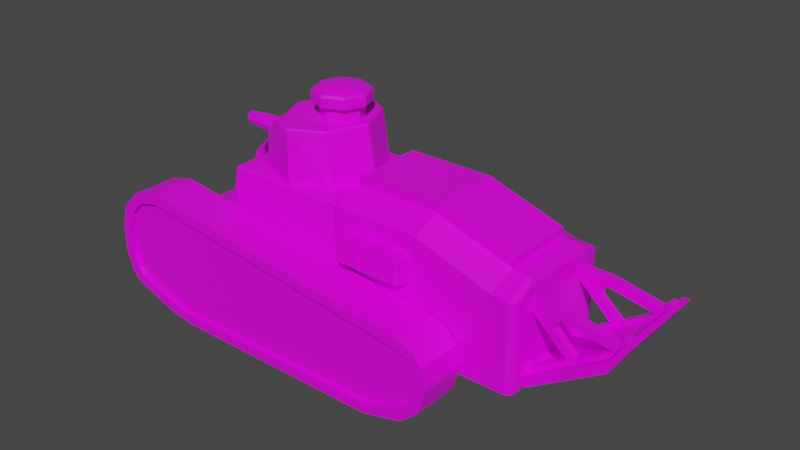 # Source: RenaultFT.blend  (saved by Blender 2.91.10; exported with 4.5.12 LTS)
import bpy
from mathutils import Matrix  # noqa: F401  (used for matrix-valued properties, if any)

bpy.ops.wm.read_factory_settings(use_empty=True)
scene = bpy.context.scene
scene.name = 'Scene'

# ---- collections
col_collection = bpy.data.collections.new('Collection'); scene.collection.children.link(col_collection)

# ---- images (referenced by path relative to the original .blend; pixels are not part of the script)
import os
ASSET_DIR = os.environ.get("B2B_ASSET_DIR", "")  # directory of the original .blend (textures are referenced by path, not embedded)
HERE = os.path.dirname(os.path.abspath(__file__))  # packed textures are extracted next to this script under _unpacked/

def load_image(name, relpath, width, height, colorspace="sRGB"):
    """Load a texture the original file referenced (path relative to the .blend, or extracted next to this script)."""
    p = next((c for c in (os.path.join(HERE, relpath), os.path.join(ASSET_DIR, relpath)) if relpath and os.path.exists(c)), "")
    if p:
        img = bpy.data.images.load(p, check_existing=True)
        img.name = name
    else:  # same state as the original file: an image datablock whose file is absent (Cycles renders it pink)
        img = bpy.data.images.new(name, width, height)
        img.source = "FILE"
        img.filepath = "//" + (relpath or name)
    img.colorspace_settings.name = colorspace
    return img
img_yellow_team_png = load_image('yellow_team.png', 'yellow_team.png', 1024, 1024, 'sRGB')

# ---- materials (node trees are filled in below, after node groups)
mat_material = bpy.data.materials.new('Material')
mat_material.alpha_threshold = 0.0
mat_material.use_transparent_shadow = False
mat_material.line_color = (0.0, 0.0, 0.0, 1.0)

# ---- material node trees
mat_material.use_nodes = True; mat_material.node_tree.nodes.clear()
_N = mat_material.node_tree.nodes; _L = mat_material.node_tree.links
n0 = _N.new('ShaderNodeOutputMaterial'); n0.name = 'Material Output'; n0.location = (300, 300)
n1 = _N.new('ShaderNodeBsdfPrincipled'); n1.name = 'Principled BSDF'; n1.location = (10, 300)
n1.distribution = 'GGX'
n1.subsurface_method = 'BURLEY'
n1.inputs[2].default_value = 0.4
n1.inputs[3].default_value = 1.45
n1.inputs[27].default_value = (0.0, 0.0, 0.0, 1.0)
n1.inputs[28].default_value = 1.0
n2 = _N.new('ShaderNodeTexImage'); n2.name = 'Image Texture'; n2.location = (-280, 280)
n2.image = img_yellow_team_png
_L.new(n1.outputs[0], n0.inputs[0])
_L.new(n2.outputs[0], n1.inputs[0])
n0.is_active_output = True

# ---- world
world_world = bpy.data.worlds.new('World'); scene.world = world_world
world_world.use_nodes = True; world_world.node_tree.nodes.clear()
_N = world_world.node_tree.nodes; _L = world_world.node_tree.links
n0 = _N.new('ShaderNodeOutputWorld'); n0.name = 'World Output'; n0.location = (300, 300)
n1 = _N.new('ShaderNodeBackground'); n1.name = 'Background'; n1.location = (10, 300)
n1.inputs[0].default_value = (0.05088, 0.05088, 0.05088, 1.0)
_L.new(n1.outputs[0], n0.inputs[0])
n0.is_active_output = True
world_world.color = (0.05088, 0.05088, 0.05088)
world_world.use_sun_shadow = False
world_world.sun_shadow_jitter_overblur = 0.0

# ---- meshes
me_cube = bpy.data.meshes.new('Cube')
me_cube.from_pydata([(1.41, 0.0, 0.4267), (0.6815, -0.5928, 1.502), (0.6815, -0.5928, 0.4267), (1.41, -0.5928, 0.4267), (1.41, -0.5928, 1.266), (-1.379, -0.5076, 1.468), (-1.365, -0.5928, 0.4267), (-1.365, 0.0, 0.4267), (1.632, 0.0, 1.249), (-1.379, 0.0, 1.468), (0.6815, 0.0, 0.4267), (-0.1375, -0.5928, 1.502), (-0.1375, -0.5928, 0.4267), (-0.1375, 0.0, 0.4267), (-0.1375, 0.0, 1.502), (0.7006, -0.3436, 1.623), (-0.1184, -0.3436, 1.623), (1.429, 0.0, 1.387), (1.429, -0.3436, 1.387), (-0.1184, 0.0, 1.623), (1.632, 0.0, 0.4267), (0.7134, -0.3436, 1.704), (-0.1057, -0.3436, 1.704), (1.442, 0.0, 1.468), (0.7134, 0.0, 1.704), (1.442, -0.3436, 1.468), (-0.1057, 0.0, 1.704), (-2.045, 0.0, 0.8765), (-1.483, 0.0, 1.231), (-1.468, -0.465, 1.265), (-1.483, -0.5928, 0.4267), (-1.483, 0.0, 0.4267), (-2.007, -0.3276, 0.4267), (-2.007, 0.0, 0.4267), (-2.095, 0.0, 0.5345), (1.413, -0.4579, 0.4719), (1.413, -0.4579, 0.572), (1.413, 0.0, 0.4719), (1.413, 0.0, 0.572), (1.682, -0.4579, 0.4719), (1.682, -0.4579, 0.572), (1.682, 0.0, 0.4719), (1.682, 0.0, 0.572), (2.362, 0.0, 1.001), (2.362, 0.0, 0.9013), (2.362, -0.4579, 0.9013), (2.362, -0.4579, 1.001), (2.457, 0.0, 1.16), (2.522, 0.0, 1.16), (2.522, -0.4579, 1.16), (2.457, -0.4579, 1.16), (1.413, -0.2889, 0.4719), (1.413, -0.3693, 0.4719), (1.413, -0.3693, 0.572), (1.413, -0.2889, 0.572), (1.682, -0.3693, 0.4719), (1.682, -0.2889, 0.4719), (1.682, -0.2889, 0.572), (1.682, -0.3693, 0.572), (2.362, -0.3693, 0.9013), (2.362, -0.2889, 0.9013), (2.362, -0.2889, 1.001), (2.362, -0.3693, 1.001), (2.522, -0.3693, 1.16), (2.522, -0.2889, 1.16), (2.457, -0.2889, 1.16), (2.457, -0.3693, 1.16), (1.393, -0.3693, 0.6051), (1.393, -0.2889, 0.6051), (1.662, -0.2889, 0.6051), (1.662, -0.3693, 0.6051), (2.342, -0.2889, 1.035), (2.342, -0.3693, 1.035), (1.994, -0.4579, 0.7689), (1.994, -0.4579, 0.6688), (2.427, -0.2889, 1.176), (2.448, -0.2889, 1.176), (2.448, -0.3693, 1.176), (2.427, -0.3693, 1.176), (1.994, 0.0, 0.7689), (1.994, 0.0, 0.6688), (1.994, -0.3693, 0.6688), (1.994, -0.2889, 0.6688), (1.994, -0.2889, 0.7689), (1.994, -0.3693, 0.7689), (1.974, -0.2889, 0.8021), (1.974, -0.3693, 0.8021), (2.052, -0.4579, 0.7057), (2.052, -0.4579, 0.8058), (2.052, 0.0, 0.7057), (2.052, -0.3693, 0.7057), (2.052, -0.2889, 0.7057), (2.052, -0.2889, 0.8058), (2.052, -0.3693, 0.8058), (2.033, -0.2889, 0.839), (2.033, -0.3693, 0.839), (2.052, 0.0, 0.8058), (1.568, -0.3693, 1.17), (1.568, -0.2889, 1.17), (1.626, -0.2889, 1.207), (1.626, -0.3693, 1.207), (1.778, -0.2889, 0.9796), (1.836, -0.2889, 1.016), (1.778, -0.3693, 0.9796), (1.836, -0.3693, 1.016), (1.626, -0.3693, 1.207), (1.626, -0.2889, 1.207), (1.94, -0.2889, 1.192), (1.94, -0.3693, 1.192), (1.626, -0.3693, 1.207), (1.626, -0.2889, 1.207), (1.898, -0.2889, 1.121), (1.898, -0.3693, 1.121), (2.385, -0.2889, 1.105), (2.385, -0.3693, 1.105), (-0.006218, -0.5417, 1.084), (0.6265, -0.5417, 1.084), (0.5, -0.5417, 1.084), (0.3734, -0.5417, 1.084), (0.2469, -0.5417, 1.084), (0.1203, -0.5417, 1.084), (0.1203, -0.5417, 1.335), (0.2469, -0.5417, 1.335), (0.3734, -0.5417, 1.335), (0.5, -0.5417, 1.335), (0.1203, -0.76, 1.116), (0.2469, -0.76, 1.116), (0.3734, -0.76, 1.116), (0.5, -0.76, 1.116), (0.5, -0.76, 1.335), (0.3734, -0.76, 1.335), (0.2469, -0.76, 1.335), (0.1203, -0.76, 1.335), (0.1203, -0.5576, 1.351), (0.2469, -0.5576, 1.351), (0.3734, -0.5576, 1.351), (0.5, -0.5576, 1.351), (0.1203, -0.7759, 1.132), (0.2469, -0.7759, 1.132), (0.3734, -0.7759, 1.132), (0.5, -0.7759, 1.132), (0.5, -0.7759, 1.351), (0.3734, -0.7759, 1.351), (0.2469, -0.7759, 1.351), (0.1203, -0.7759, 1.351), (-0.006218, -0.6508, 1.084), (0.6265, -0.6508, 1.084), (0.5, -0.6508, 1.335), (0.3734, -0.6508, 1.335), (0.2469, -0.6508, 1.335), (0.1203, -0.6508, 1.335), (0.1203, -0.6508, 1.084), (0.2469, -0.6508, 1.084), (0.3734, -0.6508, 1.084), (0.5, -0.6508, 1.084), (0.5, -0.6668, 1.351), (0.3734, -0.6668, 1.351), (0.2469, -0.6668, 1.351), (0.1203, -0.6668, 1.351), (0.01381, -0.76, 1.116), (-0.006218, -0.74, 1.11), (-0.000351, -0.7541, 1.115), (-0.006218, -0.74, 1.315), (0.01381, -0.76, 1.335), (-0.000351, -0.7541, 1.329), (-0.006218, -0.5417, 1.315), (0.01381, -0.5417, 1.335), (-0.000351, -0.5417, 1.329), (0.6265, -0.74, 1.11), (0.6065, -0.76, 1.116), (0.6206, -0.7541, 1.115), (0.6065, -0.76, 1.335), (0.6265, -0.74, 1.315), (0.6206, -0.7541, 1.329), (0.6065, -0.5417, 1.335), (0.6265, -0.5417, 1.315), (0.6206, -0.5417, 1.329), (-0.006218, -0.6508, 1.315), (0.01381, -0.6508, 1.335), (-0.000351, -0.6508, 1.329), (0.6265, -0.6508, 1.315), (0.6065, -0.6508, 1.335), (0.6206, -0.6508, 1.329), (1.632, -0.5282, 0.4267), (1.578, -0.5928, 0.4267), (1.616, -0.5739, 0.4267), (1.632, -0.5277, 1.249), (1.578, -0.5928, 1.253), (1.616, -0.5737, 1.25), (1.578, 0.0, 1.375), (1.632, 0.0, 1.316), (1.616, 0.0, 1.356), (1.578, -0.3436, 1.375), (1.632, -0.3873, 1.316), (1.616, -0.3564, 1.356), (1.632, 0.0, 0.8644), (-1.365, -0.5928, 0.9988), (0.6815, -0.5928, 0.9988), (1.41, -0.5928, 0.8734), (-0.1375, -0.5928, 0.9988), (-1.483, -0.5928, 0.8548), (1.578, -0.5928, 0.8665), (1.616, -0.5738, 0.865), (1.632, -0.5279, 0.8644), (-0.1937, 0.0, 0.4267), (-0.1937, -0.5928, 0.4267), (-0.1937, 0.0, 1.502), (-0.1937, -0.5928, 0.9988), (-1.365, 0.0, 1.502), (-1.468, 0.0, 1.265), (-1.359, 0.0, 1.459), (-1.448, 0.0, 1.256), (-1.359, -0.5076, 1.459), (-1.448, -0.465, 1.256), (-2.032, -0.3325, 0.8681), (-2.045, -0.3122, 0.8765), (-2.082, -0.3276, 0.5184), (-2.095, -0.3122, 0.5345), (-0.1937, -0.5365, 1.502), (-0.1937, -0.5535, 1.483), (-0.1814, -0.561, 1.502), (-1.365, -0.5365, 1.502), (-1.365, -0.5535, 1.483), (-1.483, -0.4799, 1.231), (-1.483, -0.4994, 1.216)], [], [(196, 222, 224, 200), (14, 206, 218, 220, 11), (197, 1, 11, 199), (13, 10, 2, 12), (197, 2, 3, 198), (204, 13, 12, 205), (11, 1, 15, 16), (2, 10, 0, 3), (5, 29, 223, 221), (14, 11, 16, 19), (15, 18, 25, 21), (16, 15, 21, 22), (186, 8, 190, 193), (1, 4, 18, 15), (18, 4, 187, 192), (17, 18, 192, 189), (195, 8, 186, 203), (198, 3, 184, 201), (24, 21, 25, 23), (24, 26, 22, 21), (19, 16, 22, 26), (18, 17, 23, 25), (33, 32, 216, 217, 34), (7, 6, 30, 31), (209, 29, 213, 211), (30, 200, 224, 214, 216, 32), (217, 215, 27, 34), (207, 219, 222, 196), (31, 30, 32, 33), (51, 54, 38, 37), (46, 45, 49, 50), (93, 88, 46, 62), (39, 40, 36, 35), (52, 55, 39, 35), (58, 53, 36, 40), (88, 87, 45, 46), (91, 89, 44, 60), (63, 66, 50, 49), (60, 44, 48, 64), (62, 46, 50, 66), (43, 61, 65, 47), (62, 66, 77, 78, 114, 72), (45, 59, 63, 49), (59, 60, 64, 63), (48, 47, 65, 64), (64, 65, 66, 63), (87, 90, 59, 45), (90, 91, 60, 59), (42, 38, 54, 57), (58, 84, 86, 70), (37, 41, 56, 51), (51, 56, 55, 52), (96, 92, 61, 43), (83, 57, 69, 85), (35, 36, 53, 52), (52, 53, 54, 51), (65, 61, 71, 113, 75, 76), (69, 68, 67, 70), (94, 95, 72, 71), (57, 54, 68, 69), (93, 62, 72, 95), (66, 65, 76, 77), (53, 58, 70, 67), (54, 53, 67, 68), (75, 78, 77, 76), (113, 114, 78, 75), (69, 70, 86, 85), (92, 83, 85, 94), (42, 57, 83, 79), (55, 56, 82, 81), (39, 55, 81, 74), (56, 41, 80, 82), (40, 39, 74, 73), (58, 40, 73, 84), (61, 92, 94, 71), (84, 93, 95, 86), (102, 101, 98, 99), (79, 83, 92, 96), (81, 82, 91, 90), (74, 81, 90, 87), (82, 80, 89, 91), (73, 74, 87, 88), (84, 73, 88, 93), (98, 97, 100, 99), (101, 103, 97, 98), (110, 109, 105, 106), (103, 104, 100, 97), (86, 95, 104, 103), (95, 94, 102, 104), (85, 86, 103, 101), (94, 85, 101, 102), (108, 107, 106, 105), (108, 112, 72, 114), (109, 112, 108, 105), (111, 110, 106, 107), (102, 99, 110, 111), (100, 104, 112, 109), (104, 102, 111, 112), (99, 100, 109, 110), (107, 108, 114, 113), (112, 111, 71, 72), (111, 107, 113, 71), (115, 165, 167, 166, 121, 120), (116, 175, 180, 146), (181, 147, 129, 171), (145, 151, 125, 159, 161, 160), (146, 180, 172, 168), (121, 166, 178, 150), (174, 124, 147, 181), (124, 123, 135, 136), (148, 149, 131, 130), (128, 129, 141, 140), (150, 178, 163, 132), (151, 152, 126, 125), (152, 153, 127, 126), (153, 154, 128, 127), (154, 146, 168, 170, 169, 128), (148, 130, 142, 156), (127, 130, 131, 126), (132, 125, 137, 144), (169, 171, 129, 128), (120, 121, 122, 119), (119, 122, 123, 118), (118, 123, 124, 117), (155, 156, 142, 141), (157, 158, 144, 143), (140, 141, 142, 139), (138, 143, 144, 137), (127, 128, 140, 139), (149, 122, 134, 157), (130, 127, 139, 142), (122, 121, 133, 134), (150, 132, 144, 158), (126, 131, 143, 138), (125, 126, 138, 137), (147, 124, 136, 155), (129, 147, 155, 141), (121, 150, 158, 133), (131, 149, 157, 143), (134, 133, 158, 157), (136, 135, 156, 155), (123, 148, 156, 135), (118, 117, 154, 153), (119, 118, 153, 152), (120, 119, 152, 151), (115, 120, 151, 145), (123, 122, 149, 148), (117, 124, 174, 176, 175, 116), (145, 177, 165, 115), (117, 116, 146, 154), (125, 132, 163, 159), (159, 163, 164, 161), (161, 164, 162, 160), (178, 166, 167, 179), (179, 167, 165, 177), (181, 171, 173, 182), (182, 173, 172, 180), (171, 169, 170, 173), (173, 170, 168, 172), (163, 178, 179, 164), (164, 179, 177, 162), (174, 181, 182, 176), (176, 182, 180, 175), (160, 162, 177, 145), (201, 184, 185, 202), (202, 185, 183, 203), (189, 192, 194, 191), (191, 194, 193, 190), (192, 187, 188, 194), (194, 188, 186, 193), (3, 0, 20, 183, 185, 184), (188, 202, 203, 186), (187, 201, 202, 188), (4, 198, 201, 187), (20, 195, 203, 183), (6, 196, 200, 30), (1, 197, 198, 4), (2, 197, 199, 12), (205, 207, 196, 6), (12, 199, 207, 205), (7, 204, 205, 6), (206, 208, 221, 218), (199, 11, 220, 219, 207), (29, 209, 28, 223), (9, 5, 221, 208), (212, 210, 211, 213), (5, 9, 210, 212), (29, 5, 212, 213), (218, 219, 220), (218, 221, 222, 219), (221, 223, 224, 222), (223, 215, 214, 224), (216, 214, 215, 217), (223, 28, 27, 215)])
_uv = me_cube.uv_layers.new(name='UVMap')
_uv.uv.foreach_set('vector', [0.1511, 0.495, 0.1511, 0.495, 0.1511, 0.495, 0.1511, 0.495, 0.1511, 0.495, 0.1511, 0.495, 0.1511, 0.495, 0.1511, 0.495, 0.1511, 0.495, 0.1511, 0.495, 0.1511, 0.495, 0.1511, 0.495, 0.1511, 0.495, 0.1511, 0.495, 0.1511, 0.495, 0.1511, 0.495, 0.1511, 0.495, 0.1511, 0.495, 0.1511, 0.495, 0.1511, 0.495, 0.1511, 0.495, 0.1511, 0.495, 0.1511, 0.495, 0.1511, 0.495, 0.1511, 0.495, 0.1511, 0.495, 0.1511, 0.495, 0.1511, 0.495, 0.1511, 0.495, 0.1511, 0.495, 0.1511, 0.495, 0.1511, 0.495, 0.1511, 0.495, 0.1511, 0.495, 0.1511, 0.495, 0.1511, 0.495, 0.1511, 0.495, 0.1511, 0.495, 0.1511, 0.495, 0.1511, 0.495, 0.1511, 0.495, 0.516, 0.4809, 0.516, 0.4809, 0.516, 0.4809, 0.516, 0.4809, 0.516, 0.4809, 0.516, 0.4809, 0.516, 0.4809, 0.516, 0.4809, 0.1511, 0.495, 0.1511, 0.495, 0.1511, 0.495, 0.1511, 0.495, 0.1511, 0.495, 0.1511, 0.495, 0.1511, 0.495, 0.1511, 0.495, 0.1511, 0.495, 0.1511, 0.495, 0.1511, 0.495, 0.1511, 0.495, 0.1511, 0.495, 0.1511, 0.495, 0.1511, 0.495, 0.1511, 0.495, 0.1511, 0.495, 0.1511, 0.495, 0.1511, 0.495, 0.1511, 0.495, 0.1511, 0.495, 0.1511, 0.495, 0.1511, 0.495, 0.1511, 0.495, 0.516, 0.4809, 0.516, 0.4809, 0.516, 0.4809, 0.516, 0.4809, 0.516, 0.4809, 0.516, 0.4809, 0.516, 0.4809, 0.516, 0.4809, 0.516, 0.4809, 0.516, 0.4809, 0.516, 0.4809, 0.516, 0.4809, 0.516, 0.4809, 0.516, 0.4809, 0.516, 0.4809, 0.516, 0.4809, 0.1511, 0.495, 0.1511, 0.495, 0.1511, 0.495, 0.1511, 0.495, 0.1511, 0.495, 0.1511, 0.495, 0.1511, 0.495, 0.1511, 0.495, 0.1511, 0.495, 0.1511, 0.495, 0.1511, 0.495, 0.1511, 0.495, 0.1511, 0.495, 0.1511, 0.495, 0.1511, 0.495, 0.1511, 0.495, 0.1511, 0.495, 0.1511, 0.495, 0.1511, 0.495, 0.1511, 0.495, 0.1511, 0.495, 0.1511, 0.495, 0.1511, 0.495, 0.1511, 0.495, 0.1511, 0.495, 0.1511, 0.495, 0.1511, 0.495, 0.1511, 0.495, 0.1511, 0.495, 0.1511, 0.495, 0.1511, 0.495, 0.1695, 0.3187, 0.1695, 0.3187, 0.1695, 0.3187, 0.1695, 0.3187, 0.1695, 0.3187, 0.1695, 0.3187, 0.1695, 0.3187, 0.1695, 0.3187, 0.1695, 0.3187, 0.1695, 0.3187, 0.1695, 0.3187, 0.1695, 0.3187, 0.1695, 0.3187, 0.1695, 0.3187, 0.1695, 0.3187, 0.1695, 0.3187, 0.1695, 0.3187, 0.1695, 0.3187, 0.1695, 0.3187, 0.1695, 0.3187, 0.1695, 0.3187, 0.1695, 0.3187, 0.1695, 0.3187, 0.1695, 0.3187, 0.1695, 0.3187, 0.1695, 0.3187, 0.1695, 0.3187, 0.1695, 0.3187, 0.1695, 0.3187, 0.1695, 0.3187, 0.1695, 0.3187, 0.1695, 0.3187, 0.1695, 0.3187, 0.1695, 0.3187, 0.1695, 0.3187, 0.1695, 0.3187, 0.1695, 0.3187, 0.1695, 0.3187, 0.1695, 0.3187, 0.1695, 0.3187, 0.1695, 0.3187, 0.1695, 0.3187, 0.1695, 0.3187, 0.1695, 0.3187, 0.1695, 0.3187, 0.1695, 0.3187, 0.1695, 0.3187, 0.1695, 0.3187, 0.1695, 0.3187, 0.1695, 0.3187, 0.1695, 0.3187, 0.1695, 0.3187, 0.1695, 0.3187, 0.1695, 0.3187, 0.1695, 0.3187, 0.1695, 0.3187, 0.1695, 0.3187, 0.1695, 0.3187, 0.1695, 0.3187, 0.1695, 0.3187, 0.1695, 0.3187, 0.1695, 0.3187, 0.1695, 0.3187, 0.1695, 0.3187, 0.1695, 0.3187, 0.1695, 0.3187, 0.1695, 0.3187, 0.1695, 0.3187, 0.1695, 0.3187, 0.1695, 0.3187, 0.1695, 0.3187, 0.1695, 0.3187, 0.1695, 0.3187, 0.1695, 0.3187, 0.1695, 0.3187, 0.1695, 0.3187, 0.1695, 0.3187, 0.1695, 0.3187, 0.1695, 0.3187, 0.1695, 0.3187, 0.1695, 0.3187, 0.1695, 0.3187, 0.1695, 0.3187, 0.1695, 0.3187, 0.1695, 0.3187, 0.1695, 0.3187, 0.1695, 0.3187, 0.1695, 0.3187, 0.1695, 0.3187, 0.1695, 0.3187, 0.1695, 0.3187, 0.1695, 0.3187, 0.1695, 0.3187, 0.1695, 0.3187, 0.1695, 0.3187, 0.1695, 0.3187, 0.1695, 0.3187, 0.1695, 0.3187, 0.1695, 0.3187, 0.1695, 0.3187, 0.1695, 0.3187, 0.1695, 0.3187, 0.1695, 0.3187, 0.1695, 0.3187, 0.1695, 0.3187, 0.1695, 0.3187, 0.1695, 0.3187, 0.1695, 0.3187, 0.1695, 0.3187, 0.1695, 0.3187, 0.1695, 0.3187, 0.1695, 0.3187, 0.1695, 0.3187, 0.1695, 0.3187, 0.1695, 0.3187, 0.1695, 0.3187, 0.1695, 0.3187, 0.1695, 0.3187, 0.1695, 0.3187, 0.1695, 0.3187, 0.1695, 0.3187, 0.1695, 0.3187, 0.1695, 0.3187, 0.1695, 0.3187, 0.1695, 0.3187, 0.1695, 0.3187, 0.1695, 0.3187, 0.1695, 0.3187, 0.1695, 0.3187, 0.1695, 0.3187, 0.1695, 0.3187, 0.1695, 0.3187, 0.1695, 0.3187, 0.1695, 0.3187, 0.1695, 0.3187, 0.1695, 0.3187, 0.1695, 0.3187, 0.1695, 0.3187, 0.1695, 0.3187, 0.1695, 0.3187, 0.1695, 0.3187, 0.1695, 0.3187, 0.1695, 0.3187, 0.1695, 0.3187, 0.1695, 0.3187, 0.1695, 0.3187, 0.1695, 0.3187, 0.1695, 0.3187, 0.1695, 0.3187, 0.1695, 0.3187, 0.1695, 0.3187, 0.1695, 0.3187, 0.1695, 0.3187, 0.1695, 0.3187, 0.1695, 0.3187, 0.1695, 0.3187, 0.1695, 0.3187, 0.1695, 0.3187, 0.1695, 0.3187, 0.1695, 0.3187, 0.1695, 0.3187, 0.1695, 0.3187, 0.1695, 0.3187, 0.1695, 0.3187, 0.1695, 0.3187, 0.1695, 0.3187, 0.1695, 0.3187, 0.1695, 0.3187, 0.1695, 0.3187, 0.1695, 0.3187, 0.1695, 0.3187, 0.1695, 0.3187, 0.1695, 0.3187, 0.1695, 0.3187, 0.1695, 0.3187, 0.1695, 0.3187, 0.1695, 0.3187, 0.1695, 0.3187, 0.1695, 0.3187, 0.1695, 0.3187, 0.1695, 0.3187, 0.1695, 0.3187, 0.1695, 0.3187, 0.1695, 0.3187, 0.1695, 0.3187, 0.1695, 0.3187, 0.1695, 0.3187, 0.1695, 0.3187, 0.1695, 0.3187, 0.1695, 0.3187, 0.1695, 0.3187, 0.1695, 0.3187, 0.1695, 0.3187, 0.1695, 0.3187, 0.1695, 0.3187, 0.1695, 0.3187, 0.1695, 0.3187, 0.1695, 0.3187, 0.1695, 0.3187, 0.1695, 0.3187, 0.1695, 0.3187, 0.1695, 0.3187, 0.1695, 0.3187, 0.1695, 0.3187, 0.1695, 0.3187, 0.1695, 0.3187, 0.1695, 0.3187, 0.1695, 0.3187, 0.1695, 0.3187, 0.1695, 0.3187, 0.1695, 0.3187, 0.1695, 0.3187, 0.1695, 0.3187, 0.1695, 0.3187, 0.1695, 0.3187, 0.1695, 0.3187, 0.1695, 0.3187, 0.1695, 0.3187, 0.1695, 0.3187, 0.1695, 0.3187, 0.1695, 0.3187, 0.1695, 0.3187, 0.1695, 0.3187, 0.1695, 0.3187, 0.1695, 0.3187, 0.1695, 0.3187, 0.1695, 0.3187, 0.1695, 0.3187, 0.1695, 0.3187, 0.1695, 0.3187, 0.1695, 0.3187, 0.1695, 0.3187, 0.1695, 0.3187, 0.1695, 0.3187, 0.1695, 0.3187, 0.1695, 0.3187, 0.1695, 0.3187, 0.1695, 0.3187, 0.1695, 0.3187, 0.1695, 0.3187, 0.1695, 0.3187, 0.1695, 0.3187, 0.1695, 0.3187, 0.1695, 0.3187, 0.1695, 0.3187, 0.1695, 0.3187, 0.1695, 0.3187, 0.1695, 0.3187, 0.1695, 0.3187, 0.1695, 0.3187, 0.1695, 0.3187, 0.1695, 0.3187, 0.1695, 0.3187, 0.1695, 0.3187, 0.1695, 0.3187, 0.1695, 0.3187, 0.1695, 0.3187, 0.1695, 0.3187, 0.1695, 0.3187, 0.1695, 0.3187, 0.1695, 0.3187, 0.1695, 0.3187, 0.1695, 0.3187, 0.1695, 0.3187, 0.1695, 0.3187, 0.1695, 0.3187, 0.1695, 0.3187, 0.1695, 0.3187, 0.1695, 0.3187, 0.1695, 0.3187, 0.1695, 0.3187, 0.1695, 0.3187, 0.1695, 0.3187, 0.1695, 0.3187, 0.1695, 0.3187, 0.1695, 0.3187, 0.1695, 0.3187, 0.1695, 0.3187, 0.1695, 0.3187, 0.1695, 0.3187, 0.1695, 0.3187, 0.1695, 0.3187, 0.1695, 0.3187, 0.1695, 0.3187, 0.1695, 0.3187, 0.1695, 0.3187, 0.1695, 0.3187, 0.1695, 0.3187, 0.1695, 0.3187, 0.1695, 0.3187, 0.1695, 0.3187, 0.1695, 0.3187, 0.1695, 0.3187, 0.1695, 0.3187, 0.1695, 0.3187, 0.1695, 0.3187, 0.1709, 0.6647, 0.1709, 0.6647, 0.1709, 0.6647, 0.1709, 0.6647, 0.1709, 0.6647, 0.1709, 0.6647, 0.1709, 0.6647, 0.1709, 0.6647, 0.1709, 0.6647, 0.1709, 0.6647, 0.1709, 0.6647, 0.1709, 0.6647, 0.1709, 0.6647, 0.1709, 0.6647, 0.1709, 0.6647, 0.1709, 0.6647, 0.1709, 0.6647, 0.1709, 0.6647, 0.1709, 0.6647, 0.1709, 0.6647, 0.1709, 0.6647, 0.1709, 0.6647, 0.1709, 0.6647, 0.1709, 0.6647, 0.1709, 0.6647, 0.1709, 0.6647, 0.1709, 0.6647, 0.1709, 0.6647, 0.1709, 0.6647, 0.1709, 0.6647, 0.1709, 0.6647, 0.1709, 0.6647, 0.4754, 0.7041, 0.4754, 0.7041, 0.4754, 0.7041, 0.4754, 0.7041, 0.1709, 0.6647, 0.1709, 0.6647, 0.1709, 0.6647, 0.1709, 0.6647, 0.4754, 0.7041, 0.4754, 0.7041, 0.4754, 0.7041, 0.4754, 0.7041, 0.1709, 0.6647, 0.1709, 0.6647, 0.1709, 0.6647, 0.1709, 0.6647, 0.4754, 0.7041, 0.4754, 0.7041, 0.4754, 0.7041, 0.4754, 0.7041, 0.1867, 0.8757, 0.1867, 0.8757, 0.1867, 0.8757, 0.1867, 0.8757, 0.4754, 0.7041, 0.4754, 0.7041, 0.4754, 0.7041, 0.4754, 0.7041, 0.1709, 0.6647, 0.1709, 0.6647, 0.1709, 0.6647, 0.1709, 0.6647, 0.1709, 0.6647, 0.1709, 0.6647, 0.4754, 0.7041, 0.4754, 0.7041, 0.4754, 0.7041, 0.4754, 0.7041, 0.1709, 0.6647, 0.1709, 0.6647, 0.1709, 0.6647, 0.1709, 0.6647, 0.4754, 0.7041, 0.4754, 0.7041, 0.4754, 0.7041, 0.4754, 0.7041, 0.1709, 0.6647, 0.1709, 0.6647, 0.1709, 0.6647, 0.1709, 0.6647, 0.4754, 0.7041, 0.4754, 0.7041, 0.4754, 0.7041, 0.4754, 0.7041, 0.1867, 0.8757, 0.1867, 0.8757, 0.1867, 0.8757, 0.1867, 0.8757, 0.4754, 0.7041, 0.4754, 0.7041, 0.4754, 0.7041, 0.4754, 0.7041, 0.4754, 0.7041, 0.4754, 0.7041, 0.4754, 0.7041, 0.4754, 0.7041, 0.4754, 0.7041, 0.4754, 0.7041, 0.4754, 0.7041, 0.4754, 0.7041, 0.4754, 0.7041, 0.4754, 0.7041, 0.4754, 0.7041, 0.4754, 0.7041, 0.4754, 0.7041, 0.4754, 0.7041, 0.4754, 0.7041, 0.4754, 0.7041, 0.4754, 0.7041, 0.4754, 0.7041, 0.4754, 0.7041, 0.4754, 0.7041, 0.4754, 0.7041, 0.4754, 0.7041, 0.4754, 0.7041, 0.4754, 0.7041, 0.4754, 0.7041, 0.4754, 0.7041, 0.4754, 0.7041, 0.4754, 0.7041, 0.4754, 0.7041, 0.4754, 0.7041, 0.4754, 0.7041, 0.4754, 0.7041, 0.4754, 0.7041, 0.4754, 0.7041, 0.4754, 0.7041, 0.4754, 0.7041, 0.4754, 0.7041, 0.4754, 0.7041, 0.4754, 0.7041, 0.4754, 0.7041, 0.4754, 0.7041, 0.4754, 0.7041, 0.4754, 0.7041, 0.4754, 0.7041, 0.4754, 0.7041, 0.4754, 0.7041, 0.4754, 0.7041, 0.4754, 0.7041, 0.4754, 0.7041, 0.4754, 0.7041, 0.4754, 0.7041, 0.4754, 0.7041, 0.4754, 0.7041, 0.4754, 0.7041, 0.4754, 0.7041, 0.4754, 0.7041, 0.4754, 0.7041, 0.4754, 0.7041, 0.4754, 0.7041, 0.4754, 0.7041, 0.4754, 0.7041, 0.4754, 0.7041, 0.4754, 0.7041, 0.4754, 0.7041, 0.4754, 0.7041, 0.4754, 0.7041, 0.4754, 0.7041, 0.4754, 0.7041, 0.4754, 0.7041, 0.4754, 0.7041, 0.4754, 0.7041, 0.4754, 0.7041, 0.4754, 0.7041, 0.4754, 0.7041, 0.4754, 0.7041, 0.4754, 0.7041, 0.1867, 0.8757, 0.1867, 0.8757, 0.1867, 0.8757, 0.1867, 0.8757, 0.4754, 0.7041, 0.4754, 0.7041, 0.4754, 0.7041, 0.4754, 0.7041, 0.1709, 0.6647, 0.1709, 0.6647, 0.1709, 0.6647, 0.1709, 0.6647, 0.1709, 0.6647, 0.1709, 0.6647, 0.1709, 0.6647, 0.1709, 0.6647, 0.1709, 0.6647, 0.1709, 0.6647, 0.1709, 0.6647, 0.1709, 0.6647, 0.1709, 0.6647, 0.1709, 0.6647, 0.1709, 0.6647, 0.1709, 0.6647, 0.1709, 0.6647, 0.1709, 0.6647, 0.1709, 0.6647, 0.1709, 0.6647, 0.1709, 0.6647, 0.1709, 0.6647, 0.1709, 0.6647, 0.1709, 0.6647, 0.1709, 0.6647, 0.1709, 0.6647, 0.1709, 0.6647, 0.1709, 0.6647, 0.1709, 0.6647, 0.1709, 0.6647, 0.1709, 0.6647, 0.1709, 0.6647, 0.1709, 0.6647, 0.1709, 0.6647, 0.1709, 0.6647, 0.1709, 0.6647, 0.1709, 0.6647, 0.1709, 0.6647, 0.1709, 0.6647, 0.1709, 0.6647, 0.1709, 0.6647, 0.1709, 0.6647, 0.1709, 0.6647, 0.1709, 0.6647, 0.1709, 0.6647, 0.1709, 0.6647, 0.1709, 0.6647, 0.1709, 0.6647, 0.1709, 0.6647, 0.1709, 0.6647, 0.1709, 0.6647, 0.1709, 0.6647, 0.1709, 0.6647, 0.1709, 0.6647, 0.1709, 0.6647, 0.1709, 0.6647, 0.1709, 0.6647, 0.1709, 0.6647, 0.1709, 0.6647, 0.1709, 0.6647, 0.1709, 0.6647, 0.1709, 0.6647, 0.1709, 0.6647, 0.1709, 0.6647, 0.1709, 0.6647, 0.1709, 0.6647, 0.1709, 0.6647, 0.1709, 0.6647, 0.1709, 0.6647, 0.1709, 0.6647, 0.1709, 0.6647, 0.1709, 0.6647, 0.1709, 0.6647, 0.1709, 0.6647, 0.1709, 0.6647, 0.1709, 0.6647, 0.1709, 0.6647, 0.1709, 0.6647, 0.1511, 0.495, 0.1511, 0.495, 0.1511, 0.495, 0.1511, 0.495, 0.1511, 0.495, 0.1511, 0.495, 0.1511, 0.495, 0.1511, 0.495, 0.1511, 0.495, 0.1511, 0.495, 0.1511, 0.495, 0.1511, 0.495, 0.1511, 0.495, 0.1511, 0.495, 0.1511, 0.495, 0.1511, 0.495, 0.1511, 0.495, 0.1511, 0.495, 0.1511, 0.495, 0.1511, 0.495, 0.1511, 0.495, 0.1511, 0.495, 0.1511, 0.495, 0.1511, 0.495, 0.1511, 0.495, 0.1511, 0.495, 0.1511, 0.495, 0.1511, 0.495, 0.1511, 0.495, 0.1511, 0.495, 0.1511, 0.495, 0.1511, 0.495, 0.1511, 0.495, 0.1511, 0.495, 0.1511, 0.495, 0.1511, 0.495, 0.1511, 0.495, 0.1511, 0.495, 0.1511, 0.495, 0.1511, 0.495, 0.1511, 0.495, 0.1511, 0.495, 0.1511, 0.495, 0.1511, 0.495, 0.1511, 0.495, 0.1511, 0.495, 0.1511, 0.495, 0.1511, 0.495, 0.1511, 0.495, 0.1511, 0.495, 0.1511, 0.495, 0.1511, 0.495, 0.1511, 0.495, 0.1511, 0.495, 0.1511, 0.495, 0.1511, 0.495, 0.1511, 0.495, 0.1511, 0.495, 0.1511, 0.495, 0.1511, 0.495, 0.1511, 0.495, 0.1511, 0.495, 0.1511, 0.495, 0.1511, 0.495, 0.1511, 0.495, 0.1511, 0.495, 0.1511, 0.495, 0.1511, 0.495, 0.1511, 0.495, 0.1511, 0.495, 0.1511, 0.495, 0.1511, 0.495, 0.1511, 0.495, 0.1511, 0.495, 0.1511, 0.495, 0.1511, 0.495, 0.1511, 0.495, 0.1511, 0.495, 0.1511, 0.495, 0.1511, 0.495, 0.1511, 0.495, 0.1511, 0.495, 0.1511, 0.495, 0.1511, 0.495, 0.1511, 0.495, 0.1511, 0.495, 0.1511, 0.495, 0.1875, 0.6786, 0.1875, 0.6786, 0.1875, 0.6786, 0.1875, 0.6786, 0.1511, 0.495, 0.1511, 0.495, 0.1511, 0.495, 0.1511, 0.495, 0.1511, 0.495, 0.1511, 0.495, 0.1511, 0.495, 0.1511, 0.495, 0.1511, 0.495, 0.1511, 0.495, 0.1511, 0.495, 0.1511, 0.495, 0.1511, 0.495, 0.1511, 0.495, 0.1511, 0.495, 0.1511, 0.495, 0.1511, 0.495, 0.1511, 0.495, 0.1511, 0.495, 0.1511, 0.495, 0.1511, 0.495, 0.1511, 0.495, 0.1511, 0.495, 0.1511, 0.495, 0.1511, 0.495, 0.1511, 0.495, 0.1511, 0.495, 0.1511, 0.495, 0.1511, 0.495, 0.1511, 0.495, 0.1511, 0.495])
me_cube.materials.append(mat_material)
me_cube.use_remesh_preserve_volume = False
me_cube.use_remesh_preserve_attributes = False
me_cube.use_mirror_vertex_groups = False
me_cube.update()
me_cube_001 = bpy.data.meshes.new('Cube.001')
me_cube_001.from_pydata([(-2.345, -1.048, 0.5137), (-1.942, -1.048, 0.1899), (-2.164, -1.048, 0.2707), (-1.961, -1.048, 1.124), (-2.345, -1.048, 0.7365), (-2.155, -1.048, 1.072), (-2.291, -1.048, 0.936), (-1.942, -0.6092, 0.1899), (-2.345, -0.6092, 0.5137), (-2.164, -0.6092, 0.2707), (-2.345, -0.6092, 0.7365), (-1.961, -0.6092, 1.124), (-2.291, -0.6092, 0.936), (-2.155, -0.6092, 1.072), (-2.295, -1.048, 0.3557), (-2.24, -1.048, 0.2983), (-2.24, -0.6092, 0.2983), (-2.295, -0.6092, 0.3557), (-1.794, -1.048, 0.1422), (-1.601, -1.048, 0.1117), (-1.601, -0.6092, 0.1117), (-1.794, -0.6092, 0.1422), (0.4981, -1.048, 0.1117), (1.059, -1.048, 0.5204), (0.8635, -1.048, 0.2075), (1.005, -1.048, 0.3342), (1.059, -0.6092, 0.5204), (0.4981, -0.6092, 0.1117), (1.005, -0.6092, 0.3342), (0.8635, -0.6092, 0.2075), (1.059, -1.048, 0.5484), (0.8596, -1.048, 0.7745), (1.032, -1.048, 0.6559), (0.9629, -1.048, 0.7338), (0.8596, -0.6092, 0.7745), (1.059, -0.6092, 0.5484), (0.9629, -0.6092, 0.7338), (1.032, -0.6092, 0.6559), (-2.198, -0.6092, 0.1772), (-1.974, -0.6092, 0.09583), (-1.974, -1.048, 0.09583), (-2.198, -1.048, 0.1772), (-2.206, -1.048, 1.162), (-1.968, -1.048, 1.225), (-1.968, -0.6092, 1.225), (-2.206, -0.6092, 1.162), (-2.38, -1.048, 0.9875), (-2.38, -0.6092, 0.9875), (-2.444, -1.048, 0.7496), (-2.444, -0.6092, 0.7496), (-2.444, -1.048, 0.4984), (-2.444, -0.6092, 0.4984), (-2.295, -1.048, 0.2128), (-2.382, -1.048, 0.3036), (-2.382, -0.6092, 0.3036), (-2.295, -0.6092, 0.2128), (-1.818, -0.6092, 0.04518), (-1.609, -0.6092, 0.01218), (-1.609, -1.048, 0.01218), (-1.818, -1.048, 0.04518), (0.9119, -1.048, 0.1174), (0.5109, -1.048, 0.01218), (0.5109, -0.6092, 0.01218), (0.9119, -0.6092, 0.1174), (1.093, -1.048, 0.2791), (1.093, -0.6092, 0.2791), (1.159, -1.048, 0.5062), (1.159, -0.6092, 0.5062), (1.022, -0.6092, 0.8176), (0.8844, -0.6092, 0.8717), (0.8844, -1.048, 0.8717), (1.022, -1.048, 0.8176), (1.122, -0.6092, 0.7039), (1.122, -1.048, 0.7039), (1.159, -0.6092, 0.561), (1.159, -1.048, 0.561), (-2.164, -0.6497, 0.2707), (-1.942, -0.6497, 0.1899), (-1.942, -1.008, 0.1899), (-2.164, -1.008, 0.2707), (-2.155, -1.008, 1.072), (-1.961, -1.008, 1.124), (-1.961, -0.6497, 1.124), (-2.155, -0.6497, 1.072), (-2.291, -1.008, 0.936), (-2.291, -0.6497, 0.936), (-2.345, -1.008, 0.7365), (-2.345, -0.6497, 0.7365), (-2.345, -1.008, 0.5137), (-2.345, -0.6497, 0.5137), (-2.24, -1.008, 0.2983), (-2.295, -1.008, 0.3557), (-2.295, -0.6497, 0.3557), (-2.24, -0.6497, 0.2983), (-1.794, -0.6497, 0.1422), (-1.601, -0.6497, 0.1117), (-1.601, -1.008, 0.1117), (-1.794, -1.008, 0.1422), (0.8635, -1.008, 0.2075), (0.4981, -1.008, 0.1117), (0.4981, -0.6497, 0.1117), (0.8635, -0.6497, 0.2075), (1.005, -1.008, 0.3342), (1.005, -0.6497, 0.3342), (1.059, -1.008, 0.5204), (1.059, -0.6497, 0.5204), (0.9629, -0.6497, 0.7338), (0.8596, -0.6497, 0.7745), (0.8596, -1.008, 0.7745), (0.9629, -1.008, 0.7338), (1.032, -0.6497, 0.6559), (1.032, -1.008, 0.6559), (1.059, -0.6497, 0.5484), (1.059, -1.008, 0.5484)], [], [(10, 12, 85, 87), (22, 24, 98, 99), (50, 48, 49, 51), (39, 40, 41, 38), (54, 53, 50, 51), (39, 56, 59, 40), (43, 44, 45, 42), (42, 45, 47, 46), (46, 47, 49, 48), (53, 54, 55, 52), (38, 41, 52, 55), (57, 58, 59, 56), (69, 44, 43, 70), (61, 62, 63, 60), (60, 63, 65, 64), (64, 65, 67, 66), (57, 62, 61, 58), (69, 70, 71, 68), (68, 71, 73, 72), (72, 73, 75, 74), (67, 74, 75, 66), (9, 7, 39, 38), (1, 2, 41, 40), (5, 3, 43, 42), (11, 13, 45, 44), (6, 5, 42, 46), (13, 12, 47, 45), (4, 6, 46, 48), (12, 10, 49, 47), (0, 4, 48, 50), (10, 8, 51, 49), (15, 14, 53, 52), (17, 16, 55, 54), (16, 9, 38, 55), (2, 15, 52, 41), (8, 17, 54, 51), (14, 0, 50, 53), (21, 20, 57, 56), (19, 18, 59, 58), (18, 1, 40, 59), (7, 21, 56, 39), (24, 22, 61, 60), (27, 29, 63, 62), (25, 24, 60, 64), (29, 28, 65, 63), (23, 25, 64, 66), (28, 26, 67, 65), (20, 27, 62, 57), (22, 19, 58, 61), (36, 34, 69, 68), (31, 33, 71, 70), (37, 36, 68, 72), (33, 32, 73, 71), (35, 37, 72, 74), (32, 30, 75, 73), (26, 35, 74, 67), (30, 23, 66, 75), (34, 11, 44, 69), (3, 31, 70, 43), (77, 76, 93, 92, 89, 87, 85, 83, 82, 107, 106, 110, 112, 105, 103, 101, 100, 95, 94), (99, 98, 102, 104, 113, 111, 109, 108, 81, 80, 84, 86, 88, 91, 90, 79, 78, 97, 96), (35, 26, 105, 112), (29, 27, 100, 101), (4, 0, 88, 86), (23, 30, 113, 104), (24, 25, 102, 98), (8, 10, 87, 89), (11, 34, 107, 82), (28, 29, 101, 103), (14, 15, 90, 91), (31, 3, 81, 108), (25, 23, 104, 102), (16, 17, 92, 93), (26, 28, 103, 105), (9, 16, 93, 76), (27, 20, 95, 100), (15, 2, 79, 90), (7, 9, 76, 77), (19, 22, 99, 96), (17, 8, 89, 92), (2, 1, 78, 79), (34, 36, 106, 107), (0, 14, 91, 88), (3, 5, 80, 81), (33, 31, 108, 109), (20, 21, 94, 95), (13, 11, 82, 83), (36, 37, 110, 106), (18, 19, 96, 97), (5, 6, 84, 80), (32, 33, 109, 111), (1, 18, 97, 78), (12, 13, 83, 85), (37, 35, 112, 110), (21, 7, 77, 94), (6, 4, 86, 84), (30, 32, 111, 113)])
_uv = me_cube_001.uv_layers.new(name='UVMap')
_uv.uv.foreach_set('vector', [0.8172, 0.8985, 0.8172, 0.8985, 0.8172, 0.8985, 0.8172, 0.8985, 0.8172, 0.8985, 0.8172, 0.8985, 0.8172, 0.8985, 0.8172, 0.8985, 0.8172, 0.8985, 0.8172, 0.8985, 0.8172, 0.8985, 0.8172, 0.8985, 0.8172, 0.8985, 0.8172, 0.8985, 0.8172, 0.8985, 0.8172, 0.8985, 0.8172, 0.8985, 0.8172, 0.8985, 0.8172, 0.8985, 0.8172, 0.8985, 0.8172, 0.8985, 0.8172, 0.8985, 0.8172, 0.8985, 0.8172, 0.8985, 0.8172, 0.8985, 0.8172, 0.8985, 0.8172, 0.8985, 0.8172, 0.8985, 0.8172, 0.8985, 0.8172, 0.8985, 0.8172, 0.8985, 0.8172, 0.8985, 0.8172, 0.8985, 0.8172, 0.8985, 0.8172, 0.8985, 0.8172, 0.8985, 0.8172, 0.8985, 0.8172, 0.8985, 0.8172, 0.8985, 0.8172, 0.8985, 0.8172, 0.8985, 0.8172, 0.8985, 0.8172, 0.8985, 0.8172, 0.8985, 0.8172, 0.8985, 0.8172, 0.8985, 0.8172, 0.8985, 0.8172, 0.8985, 0.8172, 0.8985, 0.8172, 0.8985, 0.8172, 0.8985, 0.8172, 0.8985, 0.8172, 0.8985, 0.8172, 0.8985, 0.8172, 0.8985, 0.8172, 0.8985, 0.8172, 0.8985, 0.8172, 0.8985, 0.8172, 0.8985, 0.8172, 0.8985, 0.8172, 0.8985, 0.8172, 0.8985, 0.8172, 0.8985, 0.8172, 0.8985, 0.8172, 0.8985, 0.8172, 0.8985, 0.8172, 0.8985, 0.8172, 0.8985, 0.8172, 0.8985, 0.8172, 0.8985, 0.8172, 0.8985, 0.8172, 0.8985, 0.8172, 0.8985, 0.8172, 0.8985, 0.8172, 0.8985, 0.8172, 0.8985, 0.8172, 0.8985, 0.8172, 0.8985, 0.8172, 0.8985, 0.8172, 0.8985, 0.8172, 0.8985, 0.8172, 0.8985, 0.8172, 0.8985, 0.8172, 0.8985, 0.8172, 0.8985, 0.8172, 0.8985, 0.8172, 0.8985, 0.8172, 0.8985, 0.8172, 0.8985, 0.8172, 0.8985, 0.8172, 0.8985, 0.8172, 0.8985, 0.8172, 0.8985, 0.8172, 0.8985, 0.8172, 0.8985, 0.8172, 0.8985, 0.8172, 0.8985, 0.8172, 0.8985, 0.8172, 0.8985, 0.8172, 0.8985, 0.8172, 0.8985, 0.8172, 0.8985, 0.8172, 0.8985, 0.8172, 0.8985, 0.8172, 0.8985, 0.8172, 0.8985, 0.8172, 0.8985, 0.8172, 0.8985, 0.8172, 0.8985, 0.8172, 0.8985, 0.8172, 0.8985, 0.8172, 0.8985, 0.8172, 0.8985, 0.8172, 0.8985, 0.8172, 0.8985, 0.8172, 0.8985, 0.8172, 0.8985, 0.8172, 0.8985, 0.8172, 0.8985, 0.8172, 0.8985, 0.8172, 0.8985, 0.8172, 0.8985, 0.8172, 0.8985, 0.8172, 0.8985, 0.8172, 0.8985, 0.8172, 0.8985, 0.8172, 0.8985, 0.8172, 0.8985, 0.8172, 0.8985, 0.8172, 0.8985, 0.8172, 0.8985, 0.8172, 0.8985, 0.8172, 0.8985, 0.8172, 0.8985, 0.8172, 0.8985, 0.8172, 0.8985, 0.8172, 0.8985, 0.8172, 0.8985, 0.8172, 0.8985, 0.8172, 0.8985, 0.8172, 0.8985, 0.8172, 0.8985, 0.8172, 0.8985, 0.8172, 0.8985, 0.8172, 0.8985, 0.8172, 0.8985, 0.8172, 0.8985, 0.8172, 0.8985, 0.8172, 0.8985, 0.8172, 0.8985, 0.8172, 0.8985, 0.8172, 0.8985, 0.8172, 0.8985, 0.8172, 0.8985, 0.8172, 0.8985, 0.8172, 0.8985, 0.8172, 0.8985, 0.8172, 0.8985, 0.8172, 0.8985, 0.8172, 0.8985, 0.8172, 0.8985, 0.8172, 0.8985, 0.8172, 0.8985, 0.8172, 0.8985, 0.8172, 0.8985, 0.8172, 0.8985, 0.8172, 0.8985, 0.8172, 0.8985, 0.8172, 0.8985, 0.8172, 0.8985, 0.8172, 0.8985, 0.8172, 0.8985, 0.8172, 0.8985, 0.8172, 0.8985, 0.8172, 0.8985, 0.8172, 0.8985, 0.8172, 0.8985, 0.8172, 0.8985, 0.8172, 0.8985, 0.8172, 0.8985, 0.8172, 0.8985, 0.8172, 0.8985, 0.8172, 0.8985, 0.8172, 0.8985, 0.8172, 0.8985, 0.8172, 0.8985, 0.8172, 0.8985, 0.8172, 0.8985, 0.8172, 0.8985, 0.8172, 0.8985, 0.8172, 0.8985, 0.8172, 0.8985, 0.8172, 0.8985, 0.8172, 0.8985, 0.8172, 0.8985, 0.8172, 0.8985, 0.8172, 0.8985, 0.8172, 0.8985, 0.8172, 0.8985, 0.8172, 0.8985, 0.8172, 0.8985, 0.8172, 0.8985, 0.8172, 0.8985, 0.8172, 0.8985, 0.8172, 0.8985, 0.8172, 0.8985, 0.8172, 0.8985, 0.8172, 0.8985, 0.8172, 0.8985, 0.8172, 0.8985, 0.8172, 0.8985, 0.8172, 0.8985, 0.8172, 0.8985, 0.8172, 0.8985, 0.8172, 0.8985, 0.8172, 0.8985, 0.8172, 0.8985, 0.8172, 0.8985, 0.8172, 0.8985, 0.8172, 0.8985, 0.8172, 0.8985, 0.8172, 0.8985, 0.8172, 0.8985, 0.8172, 0.8985, 0.8172, 0.8985, 0.8172, 0.8985, 0.8172, 0.8985, 0.8172, 0.8985, 0.8172, 0.8985, 0.8172, 0.8985, 0.8172, 0.8985, 0.8172, 0.8985, 0.8172, 0.8985, 0.8172, 0.8985, 0.8172, 0.8985, 0.8172, 0.8985, 0.1899, 0.6559, 0.1899, 0.6559, 0.1899, 0.6559, 0.1899, 0.6559, 0.1899, 0.6559, 0.1899, 0.6559, 0.1899, 0.6559, 0.1899, 0.6559, 0.1899, 0.6559, 0.1899, 0.6559, 0.1899, 0.6559, 0.1899, 0.6559, 0.1899, 0.6559, 0.1899, 0.6559, 0.1899, 0.6559, 0.1899, 0.6559, 0.1899, 0.6559, 0.1899, 0.6559, 0.1899, 0.6559, 0.1899, 0.6559, 0.1899, 0.6559, 0.1899, 0.6559, 0.1899, 0.6559, 0.1899, 0.6559, 0.1899, 0.6559, 0.1899, 0.6559, 0.1899, 0.6559, 0.1899, 0.6559, 0.1899, 0.6559, 0.1899, 0.6559, 0.1899, 0.6559, 0.1899, 0.6559, 0.1899, 0.6559, 0.1899, 0.6559, 0.1899, 0.6559, 0.1899, 0.6559, 0.1899, 0.6559, 0.1899, 0.6559, 0.8172, 0.8985, 0.8172, 0.8985, 0.8172, 0.8985, 0.8172, 0.8985, 0.8172, 0.8985, 0.8172, 0.8985, 0.8172, 0.8985, 0.8172, 0.8985, 0.8172, 0.8985, 0.8172, 0.8985, 0.8172, 0.8985, 0.8172, 0.8985, 0.8172, 0.8985, 0.8172, 0.8985, 0.8172, 0.8985, 0.8172, 0.8985, 0.8172, 0.8985, 0.8172, 0.8985, 0.8172, 0.8985, 0.8172, 0.8985, 0.8172, 0.8985, 0.8172, 0.8985, 0.8172, 0.8985, 0.8172, 0.8985, 0.8172, 0.8985, 0.8172, 0.8985, 0.8172, 0.8985, 0.8172, 0.8985, 0.8172, 0.8985, 0.8172, 0.8985, 0.8172, 0.8985, 0.8172, 0.8985, 0.8172, 0.8985, 0.8172, 0.8985, 0.8172, 0.8985, 0.8172, 0.8985, 0.8172, 0.8985, 0.8172, 0.8985, 0.8172, 0.8985, 0.8172, 0.8985, 0.8172, 0.8985, 0.8172, 0.8985, 0.8172, 0.8985, 0.8172, 0.8985, 0.8172, 0.8985, 0.8172, 0.8985, 0.8172, 0.8985, 0.8172, 0.8985, 0.8172, 0.8985, 0.8172, 0.8985, 0.8172, 0.8985, 0.8172, 0.8985, 0.8172, 0.8985, 0.8172, 0.8985, 0.8172, 0.8985, 0.8172, 0.8985, 0.8172, 0.8985, 0.8172, 0.8985, 0.8172, 0.8985, 0.8172, 0.8985, 0.8172, 0.8985, 0.8172, 0.8985, 0.8172, 0.8985, 0.8172, 0.8985, 0.8172, 0.8985, 0.8172, 0.8985, 0.8172, 0.8985, 0.8172, 0.8985, 0.8172, 0.8985, 0.8172, 0.8985, 0.8172, 0.8985, 0.8172, 0.8985, 0.8172, 0.8985, 0.8172, 0.8985, 0.8172, 0.8985, 0.8172, 0.8985, 0.8172, 0.8985, 0.8172, 0.8985, 0.8172, 0.8985, 0.8172, 0.8985, 0.8172, 0.8985, 0.8172, 0.8985, 0.8172, 0.8985, 0.8172, 0.8985, 0.8172, 0.8985, 0.8172, 0.8985, 0.8172, 0.8985, 0.8172, 0.8985, 0.8172, 0.8985, 0.8172, 0.8985, 0.8172, 0.8985, 0.8172, 0.8985, 0.8172, 0.8985, 0.8172, 0.8985, 0.8172, 0.8985, 0.8172, 0.8985, 0.8172, 0.8985, 0.8172, 0.8985, 0.8172, 0.8985, 0.8172, 0.8985, 0.8172, 0.8985, 0.8172, 0.8985, 0.8172, 0.8985, 0.8172, 0.8985, 0.8172, 0.8985, 0.8172, 0.8985, 0.8172, 0.8985, 0.8172, 0.8985, 0.8172, 0.8985, 0.8172, 0.8985, 0.8172, 0.8985, 0.8172, 0.8985, 0.8172, 0.8985, 0.8172, 0.8985, 0.8172, 0.8985, 0.8172, 0.8985, 0.8172, 0.8985, 0.8172, 0.8985, 0.8172, 0.8985, 0.8172, 0.8985, 0.8172, 0.8985, 0.8172, 0.8985, 0.8172, 0.8985, 0.8172, 0.8985, 0.8172, 0.8985, 0.8172, 0.8985, 0.8172, 0.8985, 0.8172, 0.8985, 0.8172, 0.8985, 0.8172, 0.8985, 0.8172, 0.8985, 0.8172, 0.8985, 0.8172, 0.8985, 0.8172, 0.8985, 0.8172, 0.8985, 0.8172, 0.8985, 0.8172, 0.8985, 0.8172, 0.8985, 0.8172, 0.8985, 0.8172, 0.8985, 0.8172, 0.8985, 0.8172, 0.8985, 0.8172, 0.8985, 0.8172, 0.8985])
me_cube_001.materials.append(mat_material)
me_cube_001.use_remesh_fix_poles = True
me_cube_001.use_remesh_preserve_attributes = False
me_cube_001.use_mirror_vertex_groups = False
me_cube_001.update()
me_cylinder = bpy.data.meshes.new('Cylinder')
me_cylinder.from_pydata([(1.198e-08, 0.5255, -0.0269), (0.3539, -1.458e-08, 0.6356), (0.3716, 0.3716, -0.0269), (0.3539, -1.458e-08, 0.4274), (0.5255, -1.943e-08, -0.0269), (0.2963, 0.1391, 0.6356), (0.3716, -0.3716, -0.0269), (0.2963, 0.1391, 0.4274), (-3.396e-08, -0.5255, -0.0269), (0.1572, 0.1967, 0.6356), (-0.4243, -0.3716, -0.0269), (-0.5782, 9.802e-09, -0.0269), (-0.421, 0.3716, -0.0269), (0.1572, 0.1967, 0.4274), (-0.3716, -0.3716, 0.3464), (0.4226, -1.447e-08, 0.6356), (-0.4846, 9.802e-09, 0.3464), (-0.3716, 0.3716, 0.3464), (0.3449, 0.1877, 0.6356), (9.779e-09, 0.5061, 0.4892), (1.198e-08, 0.5255, 0.4733), (0.2819, 0.3579, 0.4892), (0.2956, 0.3716, 0.4731), (0.4302, -1.909e-08, 0.4892), (0.4495, -1.943e-08, 0.473), (0.2819, -0.3579, 0.4892), (0.2956, -0.3716, 0.4731), (-3.213e-08, -0.5061, 0.4892), (-3.396e-08, -0.5255, 0.4733), (-0.1712, -0.4352, 0.4892), (-0.2053, -0.4405, 0.4737), (-0.3515, 2.328e-08, 0.4892), (-0.3876, 2.099e-08, 0.4738), (-0.1712, 0.4352, 0.4892), (-0.2053, 0.4405, 0.4737), (0.2963, -0.1391, 0.4274), (0.2963, -0.1391, 0.6356), (0.1572, -0.1967, 0.4274), (0.1572, -0.1967, 0.6356), (0.01815, -0.1391, 0.4274), (0.01815, -0.1391, 0.6356), (-0.03945, -3.64e-09, 0.4274), (-0.03945, -3.64e-09, 0.6356), (0.01815, 0.1391, 0.4274), (0.01815, 0.1391, 0.6356), (0.1572, 0.2654, 0.6356), (0.3449, -0.1877, 0.6356), (0.1572, -0.2654, 0.6356), (-0.03045, -0.1877, 0.6356), (-0.1082, 2.957e-10, 0.6356), (-0.03045, 0.1877, 0.6356), (-0.03045, -0.1877, 0.7248), (0.1572, -0.2654, 0.7248), (-0.1082, 2.957e-10, 0.7248), (-0.03045, 0.1877, 0.7248), (0.1572, 0.2654, 0.7248), (0.3449, -0.1877, 0.7248), (0.4226, -1.447e-08, 0.7248), (0.3449, 0.1877, 0.7248), (-0.01867, -0.1759, 0.7449), (0.1572, -0.2487, 0.7449), (-0.09152, -8.925e-10, 0.7449), (-0.01867, 0.1759, 0.7449), (0.1572, 0.2487, 0.7449), (0.3331, -0.1759, 0.7449), (0.4059, -1.473e-08, 0.7449), (0.3331, 0.1759, 0.7449), (0.0121, -0.1451, 0.7658), (0.1572, -0.2052, 0.7658), (-0.048, -3.669e-09, 0.7658), (0.0121, 0.1451, 0.7658), (0.1572, 0.2052, 0.7658), (0.3023, -0.1451, 0.7658), (0.3624, -1.509e-08, 0.7658), (0.3023, 0.1451, 0.7658), (0.07855, -0.07865, 0.7895), (0.1572, -0.1112, 0.7895), (0.04597, -7.96e-09, 0.7895), (0.07855, 0.07865, 0.7895), (0.1572, 0.1112, 0.7895), (0.2359, -0.07866, 0.7895), (0.2684, -1.415e-08, 0.7895), (0.2359, 0.07865, 0.7895), (0.1572, -1.607e-08, 0.7963)], [], [(12, 17, 34, 20, 0), (4, 24, 26, 6), (6, 26, 28, 8), (8, 28, 30, 14, 10), (10, 14, 16, 11), (11, 16, 17, 12), (16, 14, 30, 32), (2, 22, 24, 4), (0, 2, 4, 6, 8, 10, 11, 12), (17, 16, 32, 34), (50, 49, 53, 54), (0, 20, 22, 2), (22, 20, 19, 21), (24, 22, 21, 23), (26, 24, 23, 25), (28, 26, 25, 27), (29, 31, 32, 30), (31, 33, 34, 32), (20, 34, 33, 19), (30, 28, 27, 29), (21, 19, 33, 31, 29, 27, 25, 23), (36, 1, 15, 46), (13, 9, 5, 7), (49, 48, 51, 53), (42, 40, 48, 49), (7, 5, 1, 3), (48, 47, 52, 51), (5, 9, 45, 18), (3, 1, 36, 35), (15, 18, 58, 57), (1, 5, 18, 15), (35, 36, 38, 37), (45, 50, 54, 55), (40, 38, 47, 48), (37, 38, 40, 39), (55, 54, 62, 63), (9, 44, 50, 45), (39, 40, 42, 41), (38, 36, 46, 47), (18, 45, 55, 58), (41, 42, 44, 43), (47, 46, 56, 52), (44, 42, 49, 50), (43, 44, 9, 13), (13, 7, 3, 35, 37, 39, 41, 43), (46, 15, 57, 56), (65, 66, 74, 73), (53, 51, 59, 61), (58, 55, 63, 66), (52, 56, 64, 60), (54, 53, 61, 62), (51, 52, 60, 59), (57, 58, 66, 65), (56, 57, 65, 64), (68, 72, 80, 76), (64, 65, 73, 72), (63, 62, 70, 71), (61, 59, 67, 69), (66, 63, 71, 74), (60, 64, 72, 68), (62, 61, 69, 70), (59, 60, 68, 67), (82, 79, 83), (70, 69, 77, 78), (67, 68, 76, 75), (73, 74, 82, 81), (72, 73, 81, 80), (71, 70, 78, 79), (69, 67, 75, 77), (74, 71, 79, 82), (76, 80, 83), (78, 77, 83), (75, 76, 83), (81, 82, 83), (80, 81, 83), (79, 78, 83), (77, 75, 83)])
_uv = me_cylinder.uv_layers.new(name='UVMap')
_uv.uv.foreach_set('vector', [0.1798, 0.6845, 0.1798, 0.6845, 0.1798, 0.6845, 0.1798, 0.6845, 0.1798, 0.6845, 0.1798, 0.6845, 0.1798, 0.6845, 0.1798, 0.6845, 0.1798, 0.6845, 0.1798, 0.6845, 0.1798, 0.6845, 0.1798, 0.6845, 0.1798, 0.6845, 0.1798, 0.6845, 0.1798, 0.6845, 0.1798, 0.6845, 0.1798, 0.6845, 0.1798, 0.6845, 0.1798, 0.6845, 0.1798, 0.6845, 0.1798, 0.6845, 0.1798, 0.6845, 0.1798, 0.6845, 0.1798, 0.6845, 0.1798, 0.6845, 0.1798, 0.6845, 0.1798, 0.6845, 0.1798, 0.6845, 0.1798, 0.6845, 0.1798, 0.6845, 0.1798, 0.6845, 0.1798, 0.6845, 0.1798, 0.6845, 0.1798, 0.6845, 0.1798, 0.6845, 0.1798, 0.6845, 0.1798, 0.6845, 0.1798, 0.6845, 0.1798, 0.6845, 0.1798, 0.6845, 0.1798, 0.6845, 0.1798, 0.6845, 0.1798, 0.6845, 0.1798, 0.6845, 0.1798, 0.6845, 0.1798, 0.6845, 0.1798, 0.6845, 0.1798, 0.6845, 0.1798, 0.6845, 0.1798, 0.6845, 0.1798, 0.6845, 0.1798, 0.6845, 0.1798, 0.6845, 0.1798, 0.6845, 0.1798, 0.6845, 0.1798, 0.6845, 0.1798, 0.6845, 0.1798, 0.6845, 0.1798, 0.6845, 0.1798, 0.6845, 0.1798, 0.6845, 0.1798, 0.6845, 0.1798, 0.6845, 0.1798, 0.6845, 0.1798, 0.6845, 0.1798, 0.6845, 0.1798, 0.6845, 0.1798, 0.6845, 0.1798, 0.6845, 0.1798, 0.6845, 0.1798, 0.6845, 0.1798, 0.6845, 0.1798, 0.6845, 0.1798, 0.6845, 0.1798, 0.6845, 0.1798, 0.6845, 0.1798, 0.6845, 0.1798, 0.6845, 0.1798, 0.6845, 0.1798, 0.6845, 0.1798, 0.6845, 0.1798, 0.6845, 0.1798, 0.6845, 0.1798, 0.6845, 0.1798, 0.6845, 0.1798, 0.6845, 0.1798, 0.6845, 0.1798, 0.6845, 0.1798, 0.6845, 0.1798, 0.6845, 0.1798, 0.6845, 0.1798, 0.6845, 0.1798, 0.6845, 0.1798, 0.6845, 0.1798, 0.6845, 0.1798, 0.6845, 0.1798, 0.6845, 0.1798, 0.6845, 0.1798, 0.6845, 0.1798, 0.6845, 0.1798, 0.6845, 0.1798, 0.6845, 0.1798, 0.6845, 0.1798, 0.6845, 0.1798, 0.6845, 0.1798, 0.6845, 0.1798, 0.6845, 0.1798, 0.6845, 0.1798, 0.6845, 0.1798, 0.6845, 0.1798, 0.6845, 0.1798, 0.6845, 0.1798, 0.6845, 0.1798, 0.6845, 0.1798, 0.6845, 0.1798, 0.6845, 0.1798, 0.6845, 0.1798, 0.6845, 0.1798, 0.6845, 0.1798, 0.6845, 0.1798, 0.6845, 0.1798, 0.6845, 0.1798, 0.6845, 0.1798, 0.6845, 0.1798, 0.6845, 0.1798, 0.6845, 0.1798, 0.6845, 0.1798, 0.6845, 0.1798, 0.6845, 0.1798, 0.6845, 0.1798, 0.6845, 0.1798, 0.6845, 0.1798, 0.6845, 0.1798, 0.6845, 0.1798, 0.6845, 0.1798, 0.6845, 0.1798, 0.6845, 0.1798, 0.6845, 0.1798, 0.6845, 0.1798, 0.6845, 0.1798, 0.6845, 0.1798, 0.6845, 0.1798, 0.6845, 0.1798, 0.6845, 0.1798, 0.6845, 0.1798, 0.6845, 0.1798, 0.6845, 0.1798, 0.6845, 0.1798, 0.6845, 0.1798, 0.6845, 0.1798, 0.6845, 0.1798, 0.6845, 0.1798, 0.6845, 0.1798, 0.6845, 0.1798, 0.6845, 0.1798, 0.6845, 0.1798, 0.6845, 0.1798, 0.6845, 0.1798, 0.6845, 0.1798, 0.6845, 0.1798, 0.6845, 0.1798, 0.6845, 0.1798, 0.6845, 0.1798, 0.6845, 0.1798, 0.6845, 0.1798, 0.6845, 0.1798, 0.6845, 0.1798, 0.6845, 0.1798, 0.6845, 0.1798, 0.6845, 0.1798, 0.6845, 0.1798, 0.6845, 0.1798, 0.6845, 0.1798, 0.6845, 0.1798, 0.6845, 0.1798, 0.6845, 0.1798, 0.6845, 0.1798, 0.6845, 0.1798, 0.6845, 0.1798, 0.6845, 0.1798, 0.6845, 0.1798, 0.6845, 0.1798, 0.6845, 0.1798, 0.6845, 0.1798, 0.6845, 0.1798, 0.6845, 0.1798, 0.6845, 0.1798, 0.6845, 0.1798, 0.6845, 0.1798, 0.6845, 0.1798, 0.6845, 0.1798, 0.6845, 0.1798, 0.6845, 0.1798, 0.6845, 0.1798, 0.6845, 0.1798, 0.6845, 0.1798, 0.6845, 0.1798, 0.6845, 0.1798, 0.6845, 0.1798, 0.6845, 0.1798, 0.6845, 0.1798, 0.6845, 0.1798, 0.6845, 0.1798, 0.6845, 0.1798, 0.6845, 0.1798, 0.6845, 0.1798, 0.6845, 0.1798, 0.6845, 0.1798, 0.6845, 0.1798, 0.6845, 0.1798, 0.6845, 0.1798, 0.6845, 0.1798, 0.6845, 0.1798, 0.6845, 0.1798, 0.6845, 0.1798, 0.6845, 0.1798, 0.6845, 0.1798, 0.6845, 0.1798, 0.6845, 0.1798, 0.6845, 0.1798, 0.6845, 0.1798, 0.6845, 0.1798, 0.6845, 0.1798, 0.6845, 0.1798, 0.6845, 0.1798, 0.6845, 0.1798, 0.6845, 0.1798, 0.6845, 0.1798, 0.6845, 0.1798, 0.6845, 0.1798, 0.6845, 0.1798, 0.6845, 0.1798, 0.6845, 0.1798, 0.6845, 0.1798, 0.6845, 0.1798, 0.6845, 0.1798, 0.6845, 0.1798, 0.6845, 0.1798, 0.6845, 0.1798, 0.6845, 0.1798, 0.6845, 0.1798, 0.6845, 0.1798, 0.6845, 0.1798, 0.6845, 0.1798, 0.6845, 0.1798, 0.6845, 0.1798, 0.6845, 0.1798, 0.6845, 0.1798, 0.6845, 0.1798, 0.6845, 0.1798, 0.6845, 0.1798, 0.6845, 0.1798, 0.6845, 0.1798, 0.6845, 0.1798, 0.6845, 0.1798, 0.6845, 0.1798, 0.6845, 0.1798, 0.6845, 0.1798, 0.6845, 0.1798, 0.6845, 0.1798, 0.6845, 0.1798, 0.6845, 0.1798, 0.6845, 0.1798, 0.6845, 0.1798, 0.6845, 0.1798, 0.6845, 0.1798, 0.6845, 0.1798, 0.6845, 0.1798, 0.6845, 0.1798, 0.6845, 0.1798, 0.6845, 0.1798, 0.6845, 0.1798, 0.6845, 0.1798, 0.6845, 0.1798, 0.6845, 0.1798, 0.6845, 0.1798, 0.6845, 0.1798, 0.6845, 0.1798, 0.6845, 0.1798, 0.6845, 0.1798, 0.6845, 0.1798, 0.6845, 0.1798, 0.6845, 0.1798, 0.6845, 0.1798, 0.6845, 0.1798, 0.6845, 0.1798, 0.6845, 0.1798, 0.6845, 0.1798, 0.6845, 0.1798, 0.6845, 0.1798, 0.6845, 0.1798, 0.6845, 0.1798, 0.6845, 0.1798, 0.6845, 0.1798, 0.6845, 0.1798, 0.6845, 0.1798, 0.6845, 0.1798, 0.6845, 0.1798, 0.6845, 0.1798, 0.6845, 0.1798, 0.6845, 0.1798, 0.6845, 0.1798, 0.6845, 0.1798, 0.6845, 0.1798, 0.6845, 0.1798, 0.6845, 0.1798, 0.6845, 0.1798, 0.6845, 0.1798, 0.6845, 0.1798, 0.6845, 0.1798, 0.6845, 0.1798, 0.6845, 0.1798, 0.6845, 0.1798, 0.6845])
me_cylinder.materials.append(mat_material)
me_cylinder.use_remesh_fix_poles = True
me_cylinder.use_remesh_preserve_attributes = False
me_cylinder.use_mirror_vertex_groups = False
me_cylinder.update()
me_cylinder_001 = bpy.data.meshes.new('Cylinder.001')
me_cylinder_001.from_pydata([(-0.09257, -1.125e-08, 0.0917), (-0.2571, -1.125e-08, 0.0917), (-0.4985, 0.04176, -0.03232), (-0.4985, 2.167e-08, -0.04962), (-0.4985, 1.838e-08, 0.06851), (-0.4985, -0.04176, 0.05121), (-0.4985, 0.05906, 0.009443), (-0.4985, 0.04176, 0.05121), (-0.4985, -0.05906, 0.009443), (-0.4985, -0.04176, -0.03232), (-0.2571, 0.05817, 0.06761), (-0.09257, 0.05817, 0.06761), (-0.2571, 0.08226, 0.009443), (-0.09257, 0.08226, 0.009443), (-0.09257, -0.05817, 0.06761), (-0.2571, -0.05817, 0.06761), (-0.09257, -0.08226, 0.009443), (-0.2571, -0.08226, 0.009443), (-0.09257, -0.05817, -0.04872), (-0.2571, -0.05817, -0.04872), (-0.09257, -6.671e-09, -0.07281), (-0.2571, -6.671e-09, -0.07281), (-0.09257, 0.05817, -0.04872), (-0.2571, 0.05817, -0.04872), (-0.5111, 0.04013, 0.009443), (-0.5111, 0.02838, -0.01893), (-0.5111, 3.216e-08, -0.03069), (-0.5111, -0.02838, -0.01893), (-0.5111, -0.02838, 0.03782), (-0.5111, 2.984e-08, 0.04957), (-0.5111, 0.02838, 0.03782), (-0.5111, -0.04013, 0.009443), (-0.5111, 0.05196, 0.009443), (-0.5111, 0.03674, -0.0273), (-0.5111, 3.177e-08, -0.04251), (-0.5111, -0.03674, -0.0273), (-0.5111, -0.03674, 0.04618), (-0.5111, 2.888e-08, 0.0614), (-0.5111, 0.03674, 0.04618), (-0.5111, -0.05196, 0.009443), (-0.2098, 0.04013, 0.009443), (-0.2098, 0.02838, -0.01893), (-0.2098, 3.216e-08, -0.03069), (-0.2098, -0.02838, -0.01893), (-0.2098, -0.02838, 0.03782), (-0.2098, 2.984e-08, 0.04957), (-0.2098, 0.02838, 0.03782), (-0.2098, -0.04013, 0.009443), (-1.77e-08, -0.1231, -0.145), (-1.517e-08, -0.1063, -0.1631), (-1.583e-08, 0.1231, -0.145), (-1.517e-08, 0.1063, -0.1631), (0.1025, -0.1231, -0.1025), (0.1153, -0.1063, -0.1153), (0.1025, 0.1231, -0.1025), (0.1153, 0.1063, -0.1153), (0.145, -0.1231, 6.054e-09), (0.1631, -0.1063, 7.563e-09), (0.145, 0.1231, 2.142e-08), (0.1631, 0.1063, 2.437e-08), (0.1025, -0.1231, 0.1025), (0.1153, -0.1063, 0.1153), (0.1025, 0.1231, 0.1025), (0.1153, 0.1063, 0.1153), (-2.841e-08, -0.1231, 0.145), (-2.943e-08, -0.1063, 0.1631), (-3.027e-08, 0.1231, 0.145), (-2.943e-08, 0.1063, 0.1631), (-0.1025, -0.1231, 0.1025), (-0.1153, -0.1063, 0.1153), (-0.1025, 0.1231, 0.1025), (-0.1153, 0.1063, 0.1153), (-0.145, -0.1231, -4.191e-09), (-0.1631, -0.1063, -2.16e-09), (-0.145, 0.1231, 1.49e-08), (-0.1631, 0.1063, 1.464e-08), (-0.1025, -0.1231, -0.1025), (-0.1153, -0.1063, -0.1153), (-0.1025, 0.1231, -0.1025), (-0.1153, 0.1063, -0.1153)], [], [(77, 79, 51, 49), (57, 59, 63, 61), (61, 63, 67, 65), (65, 67, 71, 69), (69, 71, 75, 73), (73, 75, 79, 77), (53, 55, 59, 57), (54, 50, 78, 74, 70, 66, 62, 58), (49, 51, 55, 53), (20, 21, 23, 22), (11, 0, 14, 16, 18, 20, 22, 13), (16, 17, 19, 18), (21, 19, 9, 3), (14, 15, 17, 16), (12, 23, 2, 6), (0, 1, 15, 14), (15, 1, 4, 5), (19, 17, 8, 9), (13, 12, 10, 11), (22, 23, 12, 13), (17, 15, 5, 8), (11, 10, 1, 0), (1, 10, 7, 4), (23, 21, 3, 2), (18, 19, 21, 20), (10, 12, 6, 7), (2, 3, 34, 33), (24, 25, 41, 40), (6, 2, 33, 32), (7, 6, 32, 38), (4, 7, 38, 37), (5, 4, 37, 36), (3, 9, 35, 34), (9, 8, 39, 35), (8, 5, 36, 39), (25, 24, 32, 33), (26, 25, 33, 34), (27, 26, 34, 35), (29, 28, 36, 37), (30, 29, 37, 38), (28, 31, 39, 36), (24, 30, 38, 32), (31, 27, 35, 39), (45, 46, 40, 41, 42, 43, 47, 44), (27, 31, 47, 43), (31, 28, 44, 47), (28, 29, 45, 44), (25, 26, 42, 41), (30, 24, 40, 46), (29, 30, 46, 45), (26, 27, 43, 42), (49, 53, 52, 48), (55, 51, 50, 54), (53, 57, 56, 52), (59, 55, 54, 58), (57, 61, 60, 56), (63, 59, 58, 62), (61, 65, 64, 60), (67, 63, 62, 66), (65, 69, 68, 64), (71, 67, 66, 70), (69, 73, 72, 68), (75, 71, 70, 74), (73, 77, 76, 72), (79, 75, 74, 78), (77, 49, 48, 76), (51, 79, 78, 50), (48, 52, 56, 60, 64, 68, 72, 76)])
_uv = me_cylinder_001.uv_layers.new(name='UVMap')
_uv.uv.foreach_set('vector', [0.8045, 0.883, 0.8045, 0.883, 0.8045, 0.883, 0.8045, 0.883, 0.8045, 0.883, 0.8045, 0.883, 0.8045, 0.883, 0.8045, 0.883, 0.8045, 0.883, 0.8045, 0.883, 0.8045, 0.883, 0.8045, 0.883, 0.8045, 0.883, 0.8045, 0.883, 0.8045, 0.883, 0.8045, 0.883, 0.8045, 0.883, 0.8045, 0.883, 0.8045, 0.883, 0.8045, 0.883, 0.8045, 0.883, 0.8045, 0.883, 0.8045, 0.883, 0.8045, 0.883, 0.8045, 0.883, 0.8045, 0.883, 0.8045, 0.883, 0.8045, 0.883, 0.8045, 0.883, 0.8045, 0.883, 0.8045, 0.883, 0.8045, 0.883, 0.8045, 0.883, 0.8045, 0.883, 0.8045, 0.883, 0.8045, 0.883, 0.8045, 0.883, 0.8045, 0.883, 0.8045, 0.883, 0.8045, 0.883, 0.8045, 0.883, 0.8045, 0.883, 0.8045, 0.883, 0.8045, 0.883, 0.8045, 0.883, 0.8045, 0.883, 0.8045, 0.883, 0.8045, 0.883, 0.8045, 0.883, 0.8045, 0.883, 0.8045, 0.883, 0.8045, 0.883, 0.8045, 0.883, 0.8045, 0.883, 0.8045, 0.883, 0.8045, 0.883, 0.8045, 0.883, 0.8045, 0.883, 0.8045, 0.883, 0.8045, 0.883, 0.8045, 0.883, 0.8045, 0.883, 0.8045, 0.883, 0.8045, 0.883, 0.8045, 0.883, 0.8045, 0.883, 0.8045, 0.883, 0.8045, 0.883, 0.8045, 0.883, 0.8045, 0.883, 0.8045, 0.883, 0.8045, 0.883, 0.8045, 0.883, 0.8045, 0.883, 0.8045, 0.883, 0.8045, 0.883, 0.8045, 0.883, 0.8045, 0.883, 0.8045, 0.883, 0.8045, 0.883, 0.8045, 0.883, 0.8045, 0.883, 0.8045, 0.883, 0.8045, 0.883, 0.8045, 0.883, 0.8045, 0.883, 0.8045, 0.883, 0.8045, 0.883, 0.8045, 0.883, 0.8045, 0.883, 0.8045, 0.883, 0.8045, 0.883, 0.8045, 0.883, 0.8045, 0.883, 0.8045, 0.883, 0.8045, 0.883, 0.8045, 0.883, 0.8045, 0.883, 0.8045, 0.883, 0.8045, 0.883, 0.8045, 0.883, 0.8045, 0.883, 0.8045, 0.883, 0.8045, 0.883, 0.8045, 0.883, 0.8045, 0.883, 0.8045, 0.883, 0.8045, 0.883, 0.8045, 0.883, 0.8045, 0.883, 0.8045, 0.883, 0.8045, 0.883, 0.8045, 0.883, 0.8045, 0.883, 0.8045, 0.883, 0.8045, 0.883, 0.8045, 0.883, 0.8045, 0.883, 0.8045, 0.883, 0.8045, 0.883, 0.8045, 0.883, 0.8045, 0.883, 0.8045, 0.883, 0.8045, 0.883, 0.8045, 0.883, 0.8045, 0.883, 0.8045, 0.883, 0.8045, 0.883, 0.8045, 0.883, 0.8045, 0.883, 0.8045, 0.883, 0.8045, 0.883, 0.8045, 0.883, 0.8045, 0.883, 0.8045, 0.883, 0.8045, 0.883, 0.8045, 0.883, 0.8045, 0.883, 0.8045, 0.883, 0.8045, 0.883, 0.8045, 0.883, 0.8045, 0.883, 0.8045, 0.883, 0.8045, 0.883, 0.8045, 0.883, 0.8045, 0.883, 0.8045, 0.883, 0.8045, 0.883, 0.8045, 0.883, 0.8045, 0.883, 0.8045, 0.883, 0.8045, 0.883, 0.8045, 0.883, 0.8045, 0.883, 0.8045, 0.883, 0.8045, 0.883, 0.8045, 0.883, 0.8045, 0.883, 0.8045, 0.883, 0.8045, 0.883, 0.8045, 0.883, 0.8045, 0.883, 0.8045, 0.883, 0.8045, 0.883, 0.8045, 0.883, 0.8045, 0.883, 0.8045, 0.883, 0.8045, 0.883, 0.8045, 0.883, 0.8045, 0.883, 0.8045, 0.883, 0.8045, 0.883, 0.8045, 0.883, 0.8045, 0.883, 0.8045, 0.883, 0.8045, 0.883, 0.8045, 0.883, 0.8045, 0.883, 0.8045, 0.883, 0.8045, 0.883, 0.8045, 0.883, 0.8045, 0.883, 0.8045, 0.883, 0.8045, 0.883, 0.8045, 0.883, 0.8045, 0.883, 0.8045, 0.883, 0.8045, 0.883, 0.8045, 0.883, 0.8045, 0.883, 0.8045, 0.883, 0.8045, 0.883, 0.8045, 0.883, 0.8045, 0.883, 0.8045, 0.883, 0.8045, 0.883, 0.8045, 0.883, 0.8045, 0.883, 0.8045, 0.883, 0.8045, 0.883, 0.8045, 0.883, 0.8045, 0.883, 0.8045, 0.883, 0.8045, 0.883, 0.8045, 0.883, 0.8045, 0.883, 0.8045, 0.883, 0.8045, 0.883, 0.8045, 0.883, 0.8045, 0.883, 0.8045, 0.883, 0.8045, 0.883, 0.8045, 0.883, 0.8045, 0.883, 0.8045, 0.883, 0.8045, 0.883, 0.8045, 0.883, 0.8045, 0.883, 0.8045, 0.883, 0.8045, 0.883, 0.8045, 0.883, 0.8045, 0.883, 0.8045, 0.883, 0.8045, 0.883, 0.8045, 0.883, 0.8045, 0.883, 0.8045, 0.883, 0.8045, 0.883, 0.8045, 0.883, 0.8045, 0.883, 0.8045, 0.883, 0.8045, 0.883, 0.8045, 0.883, 0.8045, 0.883, 0.8045, 0.883, 0.8045, 0.883, 0.8045, 0.883, 0.8045, 0.883, 0.8045, 0.883, 0.8045, 0.883, 0.8045, 0.883, 0.8045, 0.883, 0.8045, 0.883, 0.8045, 0.883, 0.8045, 0.883, 0.8045, 0.883, 0.8045, 0.883, 0.8045, 0.883, 0.8045, 0.883, 0.8045, 0.883, 0.8045, 0.883, 0.8045, 0.883, 0.8045, 0.883, 0.8045, 0.883, 0.8045, 0.883, 0.8045, 0.883, 0.8045, 0.883, 0.8045, 0.883, 0.8045, 0.883, 0.8045, 0.883, 0.8045, 0.883, 0.8045, 0.883, 0.8045, 0.883, 0.8045, 0.883, 0.8045, 0.883, 0.8045, 0.883, 0.8045, 0.883, 0.8045, 0.883, 0.8045, 0.883, 0.8045, 0.883, 0.8045, 0.883, 0.8045, 0.883, 0.8045, 0.883, 0.8045, 0.883, 0.8045, 0.883, 0.8045, 0.883, 0.8045, 0.883, 0.8045, 0.883, 0.8045, 0.883, 0.8045, 0.883, 0.8045, 0.883, 0.8045, 0.883, 0.8045, 0.883, 0.8045, 0.883, 0.8045, 0.883, 0.8045, 0.883, 0.8045, 0.883, 0.8045, 0.883])
me_cylinder_001.materials.append(mat_material)
me_cylinder_001.use_remesh_fix_poles = True
me_cylinder_001.use_remesh_preserve_attributes = False
me_cylinder_001.use_mirror_vertex_groups = False
me_cylinder_001.update()

# ---- objects
ob_cube = bpy.data.objects.new('Cube', me_cube)
ob_cube_001 = bpy.data.objects.new('Cube.001', me_cube_001)
ob_cylinder = bpy.data.objects.new('Cylinder', me_cylinder)
ob_cylinder_001 = bpy.data.objects.new('Cylinder.001', me_cylinder_001)

# ---- transforms, parenting, visibility, modifiers, constraints
ob_cube.location = (0.0, 0.0, 0.0)
ob_cube.lock_rotations_4d = False
ob_cube.empty_display_type = 'ARROWS'
ob_cube.lineart.crease_threshold = 0.0
_m = ob_cube.modifiers.new('Mirror', 'MIRROR')
_m.use_axis = (False, True, False)
_m.use_clip = True
ob_cube_001.parent = ob_cube
ob_cube_001.location = (0.0, 0.0, 0.0)
ob_cube_001.lineart.crease_threshold = 0.0
_m = ob_cube_001.modifiers.new('Mirror', 'MIRROR')
_m.use_axis = (False, True, False)
ob_cylinder.parent = ob_cube
ob_cylinder.location = (-0.7531, 0.0, 1.517)
ob_cylinder.lineart.crease_threshold = 0.0
ob_cylinder_001.parent = ob_cylinder
ob_cylinder_001.matrix_parent_inverse = Matrix(((1.0, -0.0, 0.0, 0.7531), (-0.0, 1.0, -0.0, 0.0), (0.0, 0.0, 1.0, -0.3785), (-0.0, 0.0, -0.0, 1.0)))
ob_cylinder_001.location = (-1.235, 0.0, 0.5616)
ob_cylinder_001.lineart.crease_threshold = 0.0

# ---- collection membership
col_collection.objects.link(ob_cube)
col_collection.objects.link(ob_cube_001)
col_collection.objects.link(ob_cylinder)
col_collection.objects.link(ob_cylinder_001)

# ---- scene / render settings (as saved in the file)
scene.frame_start = 1; scene.frame_end = 250; scene.frame_set(1)
scene.render.engine = 'BLENDER_EEVEE_NEXT'
scene.cycles.use_denoising = False
scene.cycles.samples = 128
scene.cycles.sampling_pattern = 'TABULATED_SOBOL'
scene.cycles.use_adaptive_sampling = False
scene.cycles.use_light_tree = False
scene.view_settings.view_transform = 'Filmic'
bpy.context.view_layer.update()

# ---- added for rendering (the .blend has no active camera and no usable light): camera, sun
cam_auto = bpy.data.cameras.new('AutoCamera')
cam_auto.lens = 50.0
cam_auto.sensor_width = 36.0
cam_auto.clip_end = 1000.0
ob_auto_camera = bpy.data.objects.new('AutoCamera', cam_auto)
scene.collection.objects.link(ob_auto_camera)
ob_auto_camera.location = (5.46167, -6.50741, 5.50118)
ob_auto_camera.rotation_euler = (1.09748, -7.21219e-08, 0.694738)
scene.camera = ob_auto_camera
light_auto_sun = bpy.data.lights.new('AutoSun', 'SUN')
light_auto_sun.energy = 3.0
light_auto_sun.angle = 0.0523599
ob_auto_sun = bpy.data.objects.new('AutoSun', light_auto_sun)
scene.collection.objects.link(ob_auto_sun)
ob_auto_sun.rotation_euler = (0.872665, 0.174533, 0.523599)
bpy.context.view_layer.update()
